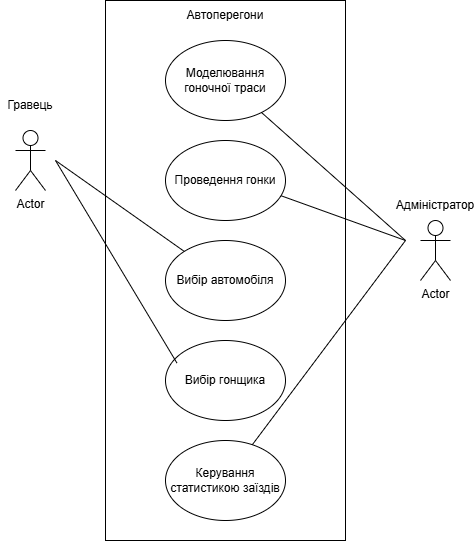

The diagram above was exported from draw.io. Its source (the exported page's mxGraphModel, read from the mxfile embedded in the PNG):
<mxGraphModel dx="902" dy="583" grid="1" gridSize="10" guides="1" tooltips="1" connect="1" arrows="1" fold="1" page="1" pageScale="1" pageWidth="827" pageHeight="1169" math="0" shadow="0">
  <root>
    <mxCell id="0" />
    <mxCell id="1" parent="0" />
    <mxCell id="xpThRRqFZv0h0L0EAWva-1" value="" style="rounded=0;whiteSpace=wrap;html=1;" vertex="1" parent="1">
      <mxGeometry x="280" y="80" width="240" height="540" as="geometry" />
    </mxCell>
    <mxCell id="xpThRRqFZv0h0L0EAWva-2" value="Автоперегони" style="text;html=1;whiteSpace=wrap;strokeColor=none;fillColor=none;align=center;verticalAlign=middle;rounded=0;" vertex="1" parent="1">
      <mxGeometry x="370" y="80" width="60" height="30" as="geometry" />
    </mxCell>
    <mxCell id="xpThRRqFZv0h0L0EAWva-4" value="Моделювання гоночної траси" style="ellipse;whiteSpace=wrap;html=1;" vertex="1" parent="1">
      <mxGeometry x="340" y="120" width="120" height="80" as="geometry" />
    </mxCell>
    <mxCell id="xpThRRqFZv0h0L0EAWva-5" value="Вибір автомобіля" style="ellipse;whiteSpace=wrap;html=1;" vertex="1" parent="1">
      <mxGeometry x="340" y="320" width="120" height="80" as="geometry" />
    </mxCell>
    <mxCell id="xpThRRqFZv0h0L0EAWva-6" value="Вибір гонщика" style="ellipse;whiteSpace=wrap;html=1;" vertex="1" parent="1">
      <mxGeometry x="340" y="420" width="120" height="80" as="geometry" />
    </mxCell>
    <mxCell id="xpThRRqFZv0h0L0EAWva-7" value="Проведення гонки" style="ellipse;whiteSpace=wrap;html=1;" vertex="1" parent="1">
      <mxGeometry x="340" y="220" width="120" height="80" as="geometry" />
    </mxCell>
    <mxCell id="xpThRRqFZv0h0L0EAWva-9" value="Керування статистикою заїздів" style="ellipse;whiteSpace=wrap;html=1;" vertex="1" parent="1">
      <mxGeometry x="340" y="520" width="120" height="80" as="geometry" />
    </mxCell>
    <mxCell id="xpThRRqFZv0h0L0EAWva-10" value="Actor" style="shape=umlActor;verticalLabelPosition=bottom;verticalAlign=top;html=1;outlineConnect=0;" vertex="1" parent="1">
      <mxGeometry x="190" y="210" width="30" height="60" as="geometry" />
    </mxCell>
    <mxCell id="xpThRRqFZv0h0L0EAWva-13" value="Actor" style="shape=umlActor;verticalLabelPosition=bottom;verticalAlign=top;html=1;" vertex="1" parent="1">
      <mxGeometry x="595" y="300" width="30" height="60" as="geometry" />
    </mxCell>
    <mxCell id="xpThRRqFZv0h0L0EAWva-15" value="Гравець" style="text;html=1;whiteSpace=wrap;strokeColor=none;fillColor=none;align=center;verticalAlign=middle;rounded=0;" vertex="1" parent="1">
      <mxGeometry x="175" y="170" width="60" height="30" as="geometry" />
    </mxCell>
    <mxCell id="xpThRRqFZv0h0L0EAWva-17" value="" style="endArrow=none;html=1;rounded=0;" edge="1" parent="1" target="xpThRRqFZv0h0L0EAWva-5">
      <mxGeometry width="50" height="50" relative="1" as="geometry">
        <mxPoint x="230" y="240" as="sourcePoint" />
        <mxPoint x="440" y="370" as="targetPoint" />
      </mxGeometry>
    </mxCell>
    <mxCell id="xpThRRqFZv0h0L0EAWva-18" value="" style="endArrow=none;html=1;rounded=0;entryX=0.095;entryY=0.281;entryDx=0;entryDy=0;entryPerimeter=0;" edge="1" parent="1" target="xpThRRqFZv0h0L0EAWva-6">
      <mxGeometry width="50" height="50" relative="1" as="geometry">
        <mxPoint x="230" y="240" as="sourcePoint" />
        <mxPoint x="440" y="370" as="targetPoint" />
      </mxGeometry>
    </mxCell>
    <mxCell id="xpThRRqFZv0h0L0EAWva-19" value="Адміністратор" style="text;html=1;whiteSpace=wrap;strokeColor=none;fillColor=none;align=center;verticalAlign=middle;rounded=0;" vertex="1" parent="1">
      <mxGeometry x="580" y="270" width="60" height="30" as="geometry" />
    </mxCell>
    <mxCell id="xpThRRqFZv0h0L0EAWva-20" value="" style="endArrow=none;html=1;rounded=0;" edge="1" parent="1" target="xpThRRqFZv0h0L0EAWva-4">
      <mxGeometry width="50" height="50" relative="1" as="geometry">
        <mxPoint x="580" y="320" as="sourcePoint" />
        <mxPoint x="440" y="280" as="targetPoint" />
      </mxGeometry>
    </mxCell>
    <mxCell id="xpThRRqFZv0h0L0EAWva-21" value="" style="endArrow=none;html=1;rounded=0;exitX=0.962;exitY=0.69;exitDx=0;exitDy=0;exitPerimeter=0;" edge="1" parent="1" source="xpThRRqFZv0h0L0EAWva-7">
      <mxGeometry width="50" height="50" relative="1" as="geometry">
        <mxPoint x="390" y="330" as="sourcePoint" />
        <mxPoint x="580" y="320" as="targetPoint" />
      </mxGeometry>
    </mxCell>
    <mxCell id="xpThRRqFZv0h0L0EAWva-22" value="" style="endArrow=none;html=1;rounded=0;" edge="1" parent="1" source="xpThRRqFZv0h0L0EAWva-9">
      <mxGeometry width="50" height="50" relative="1" as="geometry">
        <mxPoint x="390" y="420" as="sourcePoint" />
        <mxPoint x="580" y="320" as="targetPoint" />
      </mxGeometry>
    </mxCell>
  </root>
</mxGraphModel>